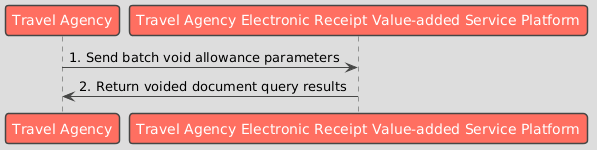

The diagram above was rendered by PlantUML. Its source (embedded in the PNG):
@startuml
!theme toy

participant "Travel Agency" as Business
participant "Travel Agency Electronic Receipt Value-added Service Platform" as Platform

Business -> Platform : 1. Send batch void allowance parameters
Platform -> Business : 2. Return voided document query results
@enduml